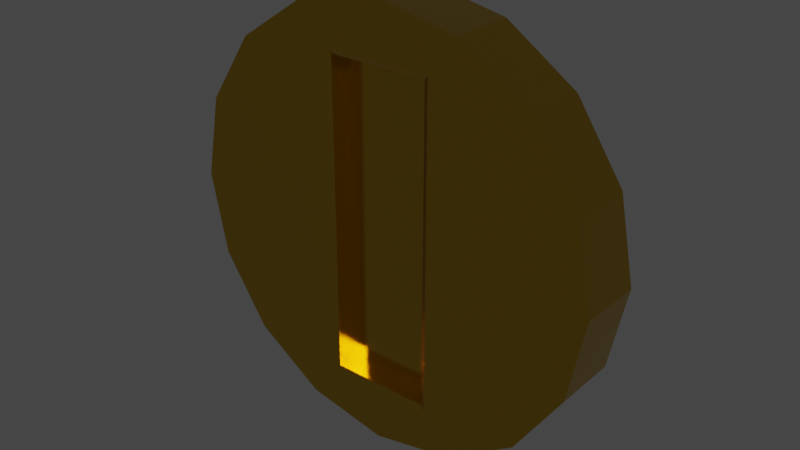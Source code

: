 # Source: Coin.blend  (saved by Blender 2.83.19; exported with 4.5.12 LTS)
import bpy
from mathutils import Matrix  # noqa: F401  (used for matrix-valued properties, if any)

bpy.ops.wm.read_factory_settings(use_empty=True)
scene = bpy.context.scene
scene.name = 'Scene'

# ---- collections
col_collection = bpy.data.collections.new('Collection'); scene.collection.children.link(col_collection)

# ---- materials (node trees are filled in below, after node groups)
mat_material = bpy.data.materials.new('Material')
mat_material.alpha_threshold = 0.0
mat_material.use_transparent_shadow = False
mat_material.line_color = (0.0, 0.0, 0.0, 1.0)

# ---- material node trees
mat_material.use_nodes = True; mat_material.node_tree.nodes.clear()
_N = mat_material.node_tree.nodes; _L = mat_material.node_tree.links
n0 = _N.new('ShaderNodeOutputMaterial'); n0.name = 'Material Output'; n0.location = (300, 300)
n1 = _N.new('ShaderNodeBsdfPrincipled'); n1.name = 'Principled BSDF'; n1.location = (10, 300)
n1.distribution = 'GGX'
n1.subsurface_method = 'BURLEY'
n1.inputs[0].default_value = (0.6654, 0.4233, 0.0382, 1.0)
n1.inputs[1].default_value = 1.0
n1.inputs[2].default_value = 0.1682
n1.inputs[3].default_value = 1.45
n1.inputs[13].default_value = 0.4773
n1.inputs[27].default_value = (0.0, 0.0, 0.0, 1.0)
n1.inputs[28].default_value = 1.0
_L.new(n1.outputs[0], n0.inputs[0])
n0.is_active_output = True

# ---- world
world_world = bpy.data.worlds.new('World'); scene.world = world_world
world_world.use_nodes = True; world_world.node_tree.nodes.clear()
_N = world_world.node_tree.nodes; _L = world_world.node_tree.links
n0 = _N.new('ShaderNodeOutputWorld'); n0.name = 'World Output'; n0.location = (300, 300)
n1 = _N.new('ShaderNodeBackground'); n1.name = 'Background'; n1.location = (10, 300)
n1.inputs[0].default_value = (0.05088, 0.05088, 0.05088, 1.0)
_L.new(n1.outputs[0], n0.inputs[0])
n0.is_active_output = True
world_world.color = (0.05088, 0.05088, 0.05088)
world_world.use_sun_shadow = False
world_world.sun_shadow_jitter_overblur = 0.0

# ---- meshes
me_cylinder = bpy.data.meshes.new('Cylinder')
me_cylinder.from_pydata([(-0.2333, -0.7285, 0.1), (-0.2333, 0.7285, 0.1), (0.2333, -0.7285, 0.1), (0.2333, 0.7285, 0.1), (0.0, 1.0, 0.3), (0.3827, 0.9239, 0.3), (0.7071, 0.7071, 0.3), (0.9239, 0.3827, 0.3), (1.0, -4.371e-08, 0.3), (0.9239, -0.3827, 0.3), (0.7071, -0.7071, 0.3), (0.3827, -0.9239, 0.3), (1.51e-07, -1.0, 0.3), (-0.3827, -0.9239, 0.3), (-0.7071, -0.7071, 0.3), (-0.9239, -0.3827, 0.3), (-1.0, 1.192e-08, 0.3), (-0.9239, 0.3827, 0.3), (-0.7071, 0.7071, 0.3), (-0.3827, 0.9239, 0.3), (0.0, 1.0, 0.0), (0.3827, 0.9239, 0.0), (0.7071, 0.7071, 0.0), (0.9239, 0.3827, 0.0), (1.0, -4.371e-08, 0.0), (0.9239, -0.3827, 0.0), (0.7071, -0.7071, 0.0), (0.3827, -0.9239, 0.0), (1.51e-07, -1.0, 0.0), (-0.3827, -0.9239, 0.0), (-0.7071, -0.7071, 0.0), (-0.9239, -0.3827, 0.0), (-1.0, 1.192e-08, 0.0), (-0.9239, 0.3827, 0.0), (-0.7071, 0.7071, 0.0), (-0.3827, 0.9239, 0.0), (-0.2526, 0.751, 0.3), (-0.2333, 0.7285, 0.2774), (0.2559, 0.751, 0.3), (0.2333, 0.7285, 0.2774), (0.2333, 0.2333, 0.2774), (0.2559, 0.2382, 0.3), (0.2559, -0.7535, 0.3), (0.2333, -0.7285, 0.2774), (-0.2525, -0.7536, 0.3), (-0.2333, -0.7285, 0.2774)], [], [(3, 2, 43, 40, 39), (5, 4, 19, 18, 17, 16, 15, 14, 13, 44, 36, 38, 41, 7, 6), (7, 41, 42, 44, 13, 12, 11, 10, 9, 8), (1, 0, 2, 3), (20, 4, 5, 21), (21, 5, 6, 22), (22, 6, 7, 23), (23, 7, 8, 24), (24, 8, 9, 25), (25, 9, 10, 26), (26, 10, 11, 27), (27, 11, 12, 28), (28, 12, 13, 29), (29, 13, 14, 30), (30, 14, 15, 31), (31, 15, 16, 32), (32, 16, 17, 33), (33, 17, 18, 34), (0, 1, 37, 45), (34, 18, 19, 35), (35, 19, 4, 20), (2, 0, 45, 43), (20, 35, 34, 33, 32, 31, 30, 29, 28, 27, 26, 25, 24, 23, 22, 21), (38, 36, 37, 39), (39, 40, 41, 38), (42, 41, 40, 43), (36, 44, 45, 37), (44, 42, 43, 45), (1, 3, 39, 37)])
_uv = me_cylinder.uv_layers.new(name='UVMap')
_uv.uv.foreach_set('vector', [0.375, 0.5, 0.375, 0.75, 0.4193, 0.75, 0.4193, 0.585, 0.4193, 0.5, 0.3418, 0.4717, 0.25, 0.49, 0.1582, 0.4717, 0.08029, 0.4197, 0.02827, 0.3418, 0.01, 0.25, 0.02827, 0.1582, 0.08029, 0.08029, 0.1582, 0.02827, 0.1894, 0.06914, 0.1894, 0.4302, 0.3114, 0.4302, 0.3114, 0.3072, 0.4717, 0.3418, 0.4197, 0.4197, 0.4717, 0.3418, 0.3114, 0.3072, 0.3114, 0.06916, 0.1894, 0.06914, 0.1582, 0.02827, 0.25, 0.01, 0.3418, 0.02827, 0.4197, 0.08029, 0.4717, 0.1582, 0.49, 0.25, 0.125, 0.5, 0.125, 0.75, 0.375, 0.75, 0.375, 0.5, 1.0, 0.5, 1.0, 1.0, 0.9375, 1.0, 0.9375, 0.5, 0.9375, 0.5, 0.9375, 1.0, 0.875, 1.0, 0.875, 0.5, 0.875, 0.5, 0.875, 1.0, 0.8125, 1.0, 0.8125, 0.5, 0.8125, 0.5, 0.8125, 1.0, 0.75, 1.0, 0.75, 0.5, 0.75, 0.5, 0.75, 1.0, 0.6875, 1.0, 0.6875, 0.5, 0.6875, 0.5, 0.6875, 1.0, 0.625, 1.0, 0.625, 0.5, 0.625, 0.5, 0.625, 1.0, 0.5625, 1.0, 0.5625, 0.5, 0.5625, 0.5, 0.5625, 1.0, 0.5, 1.0, 0.5, 0.5, 0.5, 0.5, 0.5, 1.0, 0.4375, 1.0, 0.4375, 0.5, 0.4375, 0.5, 0.4375, 1.0, 0.375, 1.0, 0.375, 0.5, 0.375, 0.5, 0.375, 1.0, 0.3125, 1.0, 0.3125, 0.5, 0.3125, 0.5, 0.3125, 1.0, 0.25, 1.0, 0.25, 0.5, 0.25, 0.5, 0.25, 1.0, 0.1875, 1.0, 0.1875, 0.5, 0.1875, 0.5, 0.1875, 1.0, 0.125, 1.0, 0.125, 0.5, 0.375, 0.0, 0.375, 0.25, 0.4193, 0.25, 0.4193, 0.0, 0.125, 0.5, 0.125, 1.0, 0.0625, 1.0, 0.0625, 0.5, 0.0625, 0.5, 0.0625, 1.0, 0.0, 1.0, 0.0, 0.5, 0.375, 0.75, 0.375, 1.0, 0.4193, 1.0, 0.4193, 0.75, 0.75, 0.49, 0.6582, 0.4717, 0.5803, 0.4197, 0.5283, 0.3418, 0.51, 0.25, 0.5283, 0.1582, 0.5803, 0.08029, 0.6582, 0.02827, 0.75, 0.01, 0.8418, 0.02827, 0.9197, 0.08029, 0.9717, 0.1582, 0.99, 0.25, 0.9717, 0.3418, 0.9197, 0.4197, 0.8418, 0.4717, 0.3114, 0.4302, 0.1894, 0.4302, 0.194, 0.4248, 0.306, 0.4248, 0.4193, 0.5, 0.4193, 0.585, 0.425, 0.5841, 0.425, 0.5, 0.3114, 0.06916, 0.3114, 0.3072, 0.306, 0.306, 0.306, 0.07516, 0.1894, 0.4302, 0.1894, 0.06914, 0.194, 0.07516, 0.194, 0.4248, 0.1894, 0.06914, 0.3114, 0.06916, 0.306, 0.07516, 0.194, 0.07516, 0.375, 0.25, 0.375, 0.5, 0.4193, 0.5, 0.4193, 0.25])
me_cylinder.materials.append(mat_material)
me_cylinder.use_remesh_fix_poles = True
me_cylinder.use_remesh_preserve_attributes = False
me_cylinder.use_mirror_vertex_groups = False
me_cylinder.update()

# ---- objects
ob_cylinder = bpy.data.objects.new('Cylinder', me_cylinder)

# ---- transforms, parenting, visibility, modifiers, constraints
ob_cylinder.location = (0.0, 0.0, 0.1)
ob_cylinder.rotation_euler = (1.571, -0.0, 0.0)
ob_cylinder.scale = (2.0, 2.0, 1.0)
ob_cylinder.lineart.crease_threshold = 0.0
_m = ob_cylinder.modifiers.new('Mirror', 'MIRROR')
_m.use_axis = (False, False, True)
_m.merge_threshold = 0.01

# ---- collection membership
col_collection.objects.link(ob_cylinder)

# ---- scene / render settings (as saved in the file)
scene.frame_start = 1; scene.frame_end = 250; scene.frame_set(1)
scene.render.engine = 'BLENDER_EEVEE_NEXT'
scene.cycles.use_denoising = False
scene.cycles.samples = 128
scene.cycles.sampling_pattern = 'TABULATED_SOBOL'
scene.cycles.use_adaptive_sampling = False
scene.cycles.use_light_tree = False
scene.view_settings.view_transform = 'Filmic'
bpy.context.view_layer.update()

# ---- added for rendering (the .blend has no active camera and no usable light): camera, sun
cam_auto = bpy.data.cameras.new('AutoCamera')
cam_auto.lens = 50.0
cam_auto.sensor_width = 36.0
cam_auto.clip_end = 1000.0
ob_auto_camera = bpy.data.objects.new('AutoCamera', cam_auto)
scene.collection.objects.link(ob_auto_camera)
ob_auto_camera.location = (5.26322, -6.31586, 4.31058)
ob_auto_camera.rotation_euler = (1.09748, -7.21219e-08, 0.694738)
scene.camera = ob_auto_camera
light_auto_sun = bpy.data.lights.new('AutoSun', 'SUN')
light_auto_sun.energy = 3.0
light_auto_sun.angle = 0.0523599
ob_auto_sun = bpy.data.objects.new('AutoSun', light_auto_sun)
scene.collection.objects.link(ob_auto_sun)
ob_auto_sun.rotation_euler = (0.872665, 0.174533, 0.523599)
bpy.context.view_layer.update()
